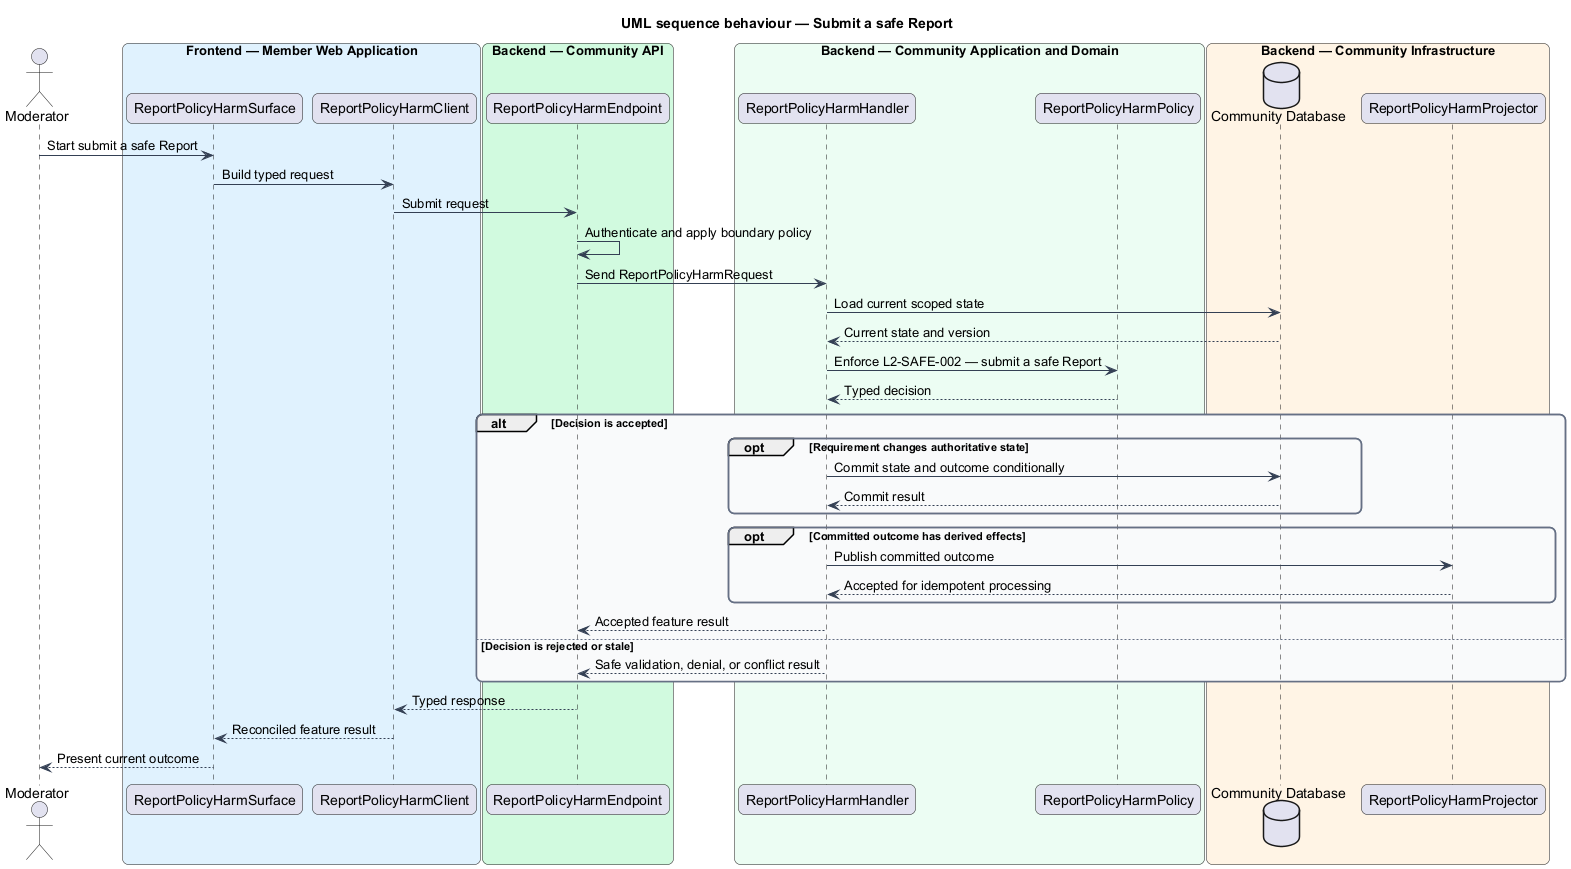

The diagram above was rendered by PlantUML. Its source (embedded in the PNG):
@startuml
title UML sequence behaviour — Submit a safe Report
skinparam backgroundColor #FFFFFF
skinparam shadowing false
skinparam roundcorner 12
skinparam defaultFontName Arial
skinparam ArrowColor #344054
skinparam rectangle {
  BorderColor #344054
  FontColor #101828
}
skinparam package {
  BorderColor #667085
  FontColor #101828
  BackgroundColor #F9FAFB
}
actor "Moderator" as actor
box "Frontend — Member Web Application" #E0F2FE
  participant "ReportPolicyHarmSurface" as surface
  participant "ReportPolicyHarmClient" as client
end box
box "Backend — Community API" #D1FADF
  participant "ReportPolicyHarmEndpoint" as endpoint
end box
box "Backend — Community Application and Domain" #ECFDF3
  participant "ReportPolicyHarmHandler" as handler
  participant "ReportPolicyHarmPolicy" as policy
end box
box "Backend — Community Infrastructure" #FFF4E5
  database "Community Database" as store
  participant "ReportPolicyHarmProjector" as projector
end box

actor -> surface : Start submit a safe Report
surface -> client : Build typed request
client -> endpoint : Submit request
endpoint -> endpoint : Authenticate and apply boundary policy
endpoint -> handler : Send ReportPolicyHarmRequest
handler -> store : Load current scoped state
store --> handler : Current state and version
handler -> policy : Enforce L2-SAFE-002 — submit a safe Report
policy --> handler : Typed decision
alt Decision is accepted
  opt Requirement changes authoritative state
    handler -> store : Commit state and outcome conditionally
    store --> handler : Commit result
  end
  opt Committed outcome has derived effects
    handler -> projector : Publish committed outcome
    projector --> handler : Accepted for idempotent processing
  end
  handler --> endpoint : Accepted feature result
else Decision is rejected or stale
  handler --> endpoint : Safe validation, denial, or conflict result
end
endpoint --> client : Typed response
client --> surface : Reconciled feature result
surface --> actor : Present current outcome
@enduml